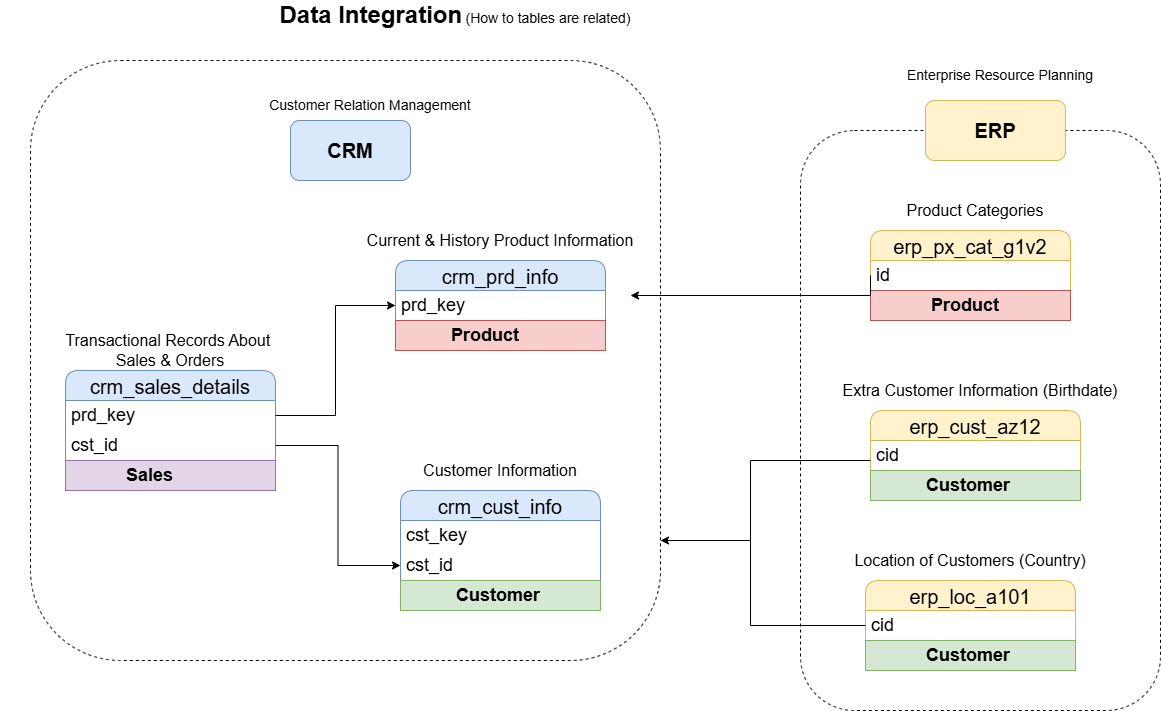

The diagram above was exported from draw.io. Its source (the exported page's mxGraphModel, read from the mxfile embedded in the PNG):
<mxGraphModel dx="2276" dy="1877" grid="1" gridSize="10" guides="1" tooltips="1" connect="1" arrows="1" fold="1" page="1" pageScale="1" pageWidth="850" pageHeight="1100" math="0" shadow="0">
  <root>
    <mxCell id="0" />
    <mxCell id="1" parent="0" />
    <mxCell id="Cxcj8Ar8x9uIruDWRYGm-34" parent="1" style="rounded=1;whiteSpace=wrap;html=1;dashed=1;fillColor=none;" value="" vertex="1">
      <mxGeometry height="580" width="360" x="690" y="-60" as="geometry" />
    </mxCell>
    <mxCell id="Cxcj8Ar8x9uIruDWRYGm-28" parent="1" style="rounded=1;whiteSpace=wrap;html=1;dashed=1;fillColor=none;" value="" vertex="1">
      <mxGeometry height="600" width="630" x="-80" y="-130" as="geometry" />
    </mxCell>
    <mxCell id="Cxcj8Ar8x9uIruDWRYGm-1" parent="1" style="swimlane;fontStyle=0;childLayout=stackLayout;horizontal=1;startSize=30;horizontalStack=0;resizeParent=1;resizeParentMax=0;resizeLast=0;collapsible=1;marginBottom=0;whiteSpace=wrap;html=1;rounded=1;fillColor=#dae8fc;strokeColor=#6c8ebf;fontSize=26;" value="&lt;font style=&quot;font-size: 20px;&quot;&gt;crm_cust_info&lt;/font&gt;" vertex="1">
      <mxGeometry height="120" width="200" x="290" y="300" as="geometry" />
    </mxCell>
    <mxCell id="Cxcj8Ar8x9uIruDWRYGm-18" parent="Cxcj8Ar8x9uIruDWRYGm-1" style="text;strokeColor=none;fillColor=none;align=left;verticalAlign=middle;spacingLeft=4;spacingRight=4;overflow=hidden;points=[[0,0.5],[1,0.5]];portConstraint=eastwest;rotatable=0;whiteSpace=wrap;html=1;" value="&lt;font style=&quot;font-size: 18px;&quot;&gt;cst_key&lt;/font&gt;" vertex="1">
      <mxGeometry height="30" width="200" y="30" as="geometry" />
    </mxCell>
    <mxCell id="Cxcj8Ar8x9uIruDWRYGm-2" parent="Cxcj8Ar8x9uIruDWRYGm-1" style="text;strokeColor=none;fillColor=none;align=left;verticalAlign=middle;spacingLeft=4;spacingRight=4;overflow=hidden;points=[[0,0.5],[1,0.5]];portConstraint=eastwest;rotatable=0;whiteSpace=wrap;html=1;" value="&lt;font style=&quot;font-size: 18px;&quot;&gt;cst_id&lt;/font&gt;" vertex="1">
      <mxGeometry height="30" width="200" y="60" as="geometry" />
    </mxCell>
    <mxCell id="Cxcj8Ar8x9uIruDWRYGm-53" parent="Cxcj8Ar8x9uIruDWRYGm-1" style="text;strokeColor=#82b366;fillColor=#d5e8d4;align=left;verticalAlign=middle;spacingLeft=4;spacingRight=4;overflow=hidden;points=[[0,0.5],[1,0.5]];portConstraint=eastwest;rotatable=0;whiteSpace=wrap;html=1;" value="&lt;font style=&quot;font-size: 18px;&quot;&gt;&lt;b style=&quot;&quot;&gt;&amp;nbsp; &amp;nbsp; &amp;nbsp; &amp;nbsp; &amp;nbsp; Customer&lt;/b&gt;&lt;/font&gt;" vertex="1">
      <mxGeometry height="30" width="200" y="90" as="geometry" />
    </mxCell>
    <mxCell id="Cxcj8Ar8x9uIruDWRYGm-6" parent="1" style="swimlane;fontStyle=0;childLayout=stackLayout;horizontal=1;startSize=30;horizontalStack=0;resizeParent=1;resizeParentMax=0;resizeLast=0;collapsible=1;marginBottom=0;whiteSpace=wrap;html=1;rounded=1;fillColor=#dae8fc;strokeColor=#6c8ebf;fontSize=26;" value="&lt;font style=&quot;font-size: 20px;&quot;&gt;crm_prd_info&lt;/font&gt;" vertex="1">
      <mxGeometry height="90" width="210" x="285" y="70" as="geometry" />
    </mxCell>
    <mxCell id="Cxcj8Ar8x9uIruDWRYGm-7" parent="Cxcj8Ar8x9uIruDWRYGm-6" style="text;strokeColor=none;fillColor=none;align=left;verticalAlign=middle;spacingLeft=4;spacingRight=4;overflow=hidden;points=[[0,0.5],[1,0.5]];portConstraint=eastwest;rotatable=0;whiteSpace=wrap;html=1;" value="&lt;font style=&quot;font-size: 18px;&quot;&gt;prd_key&lt;/font&gt;" vertex="1">
      <mxGeometry height="30" width="210" y="30" as="geometry" />
    </mxCell>
    <mxCell id="Cxcj8Ar8x9uIruDWRYGm-36" parent="Cxcj8Ar8x9uIruDWRYGm-6" style="text;strokeColor=#b85450;fillColor=#f8cecc;align=left;verticalAlign=middle;spacingLeft=4;spacingRight=4;overflow=hidden;points=[[0,0.5],[1,0.5]];portConstraint=eastwest;rotatable=0;whiteSpace=wrap;html=1;" value="&lt;font style=&quot;font-size: 18px;&quot;&gt;&lt;b&gt;&amp;nbsp; &amp;nbsp; &amp;nbsp; &amp;nbsp; &amp;nbsp; Product&lt;/b&gt;&lt;/font&gt;" vertex="1">
      <mxGeometry height="30" width="210" y="60" as="geometry" />
    </mxCell>
    <mxCell id="Cxcj8Ar8x9uIruDWRYGm-8" parent="1" style="text;html=1;whiteSpace=wrap;strokeColor=none;fillColor=none;align=center;verticalAlign=middle;rounded=0;" value="&lt;font style=&quot;font-size: 16px;&quot;&gt;Current &amp;amp; History Product Information&lt;/font&gt;" vertex="1">
      <mxGeometry height="40" width="340" x="220" y="30" as="geometry" />
    </mxCell>
    <mxCell id="Cxcj8Ar8x9uIruDWRYGm-9" parent="1" style="swimlane;fontStyle=0;childLayout=stackLayout;horizontal=1;startSize=30;horizontalStack=0;resizeParent=1;resizeParentMax=0;resizeLast=0;collapsible=1;marginBottom=0;whiteSpace=wrap;html=1;rounded=1;fillColor=#dae8fc;strokeColor=#6c8ebf;fontSize=26;" value="&lt;font style=&quot;font-size: 20px;&quot;&gt;crm_sales_details&lt;/font&gt;" vertex="1">
      <mxGeometry height="120" width="210" x="-45" y="180" as="geometry" />
    </mxCell>
    <mxCell id="Cxcj8Ar8x9uIruDWRYGm-10" parent="Cxcj8Ar8x9uIruDWRYGm-9" style="text;strokeColor=none;fillColor=none;align=left;verticalAlign=middle;spacingLeft=4;spacingRight=4;overflow=hidden;points=[[0,0.5],[1,0.5]];portConstraint=eastwest;rotatable=0;whiteSpace=wrap;html=1;" value="&lt;font style=&quot;font-size: 18px;&quot;&gt;prd_key&lt;/font&gt;" vertex="1">
      <mxGeometry height="30" width="210" y="30" as="geometry" />
    </mxCell>
    <mxCell id="Cxcj8Ar8x9uIruDWRYGm-12" parent="Cxcj8Ar8x9uIruDWRYGm-9" style="text;strokeColor=none;fillColor=none;align=left;verticalAlign=middle;spacingLeft=4;spacingRight=4;overflow=hidden;points=[[0,0.5],[1,0.5]];portConstraint=eastwest;rotatable=0;whiteSpace=wrap;html=1;" value="&lt;font style=&quot;font-size: 18px;&quot;&gt;cst_id&lt;/font&gt;" vertex="1">
      <mxGeometry height="30" width="210" y="60" as="geometry" />
    </mxCell>
    <mxCell id="Cxcj8Ar8x9uIruDWRYGm-35" parent="Cxcj8Ar8x9uIruDWRYGm-9" style="text;strokeColor=#9673a6;fillColor=#e1d5e7;align=left;verticalAlign=middle;spacingLeft=4;spacingRight=4;overflow=hidden;points=[[0,0.5],[1,0.5]];portConstraint=eastwest;rotatable=0;whiteSpace=wrap;html=1;" value="&lt;font style=&quot;font-size: 18px;&quot;&gt;&lt;b&gt;&amp;nbsp; &amp;nbsp; &amp;nbsp; &amp;nbsp; &amp;nbsp; &amp;nbsp;Sales&lt;/b&gt;&lt;/font&gt;" vertex="1">
      <mxGeometry height="30" width="210" y="90" as="geometry" />
    </mxCell>
    <mxCell id="Cxcj8Ar8x9uIruDWRYGm-11" parent="1" style="text;html=1;whiteSpace=wrap;strokeColor=none;fillColor=none;align=center;verticalAlign=middle;rounded=0;" value="&lt;span style=&quot;font-size: 16px;&quot;&gt;Transactional Records About&amp;nbsp;&lt;/span&gt;&lt;div&gt;&lt;span style=&quot;font-size: 16px;&quot;&gt;Sales &amp;amp; Orders&lt;/span&gt;&lt;/div&gt;" vertex="1">
      <mxGeometry height="40" width="340" x="-110" y="140" as="geometry" />
    </mxCell>
    <mxCell id="Cxcj8Ar8x9uIruDWRYGm-13" edge="1" parent="1" source="Cxcj8Ar8x9uIruDWRYGm-12" style="edgeStyle=orthogonalEdgeStyle;rounded=0;orthogonalLoop=1;jettySize=auto;html=1;entryX=0;entryY=0.5;entryDx=0;entryDy=0;" target="Cxcj8Ar8x9uIruDWRYGm-2">
      <mxGeometry relative="1" as="geometry" />
    </mxCell>
    <mxCell id="Cxcj8Ar8x9uIruDWRYGm-14" edge="1" parent="1" source="Cxcj8Ar8x9uIruDWRYGm-10" style="edgeStyle=orthogonalEdgeStyle;rounded=0;orthogonalLoop=1;jettySize=auto;html=1;entryX=0;entryY=0.5;entryDx=0;entryDy=0;" target="Cxcj8Ar8x9uIruDWRYGm-7">
      <mxGeometry relative="1" as="geometry" />
    </mxCell>
    <mxCell id="Cxcj8Ar8x9uIruDWRYGm-15" parent="1" style="swimlane;fontStyle=0;childLayout=stackLayout;horizontal=1;startSize=30;horizontalStack=0;resizeParent=1;resizeParentMax=0;resizeLast=0;collapsible=1;marginBottom=0;whiteSpace=wrap;html=1;rounded=1;fillColor=#fff2cc;strokeColor=#d6b656;fontSize=26;" value="&lt;span style=&quot;font-size: 20px;&quot;&gt;erp_cust_az12&lt;/span&gt;" vertex="1">
      <mxGeometry height="90" width="210" x="760" y="220" as="geometry" />
    </mxCell>
    <mxCell id="Cxcj8Ar8x9uIruDWRYGm-20" parent="Cxcj8Ar8x9uIruDWRYGm-15" style="text;strokeColor=none;fillColor=none;align=left;verticalAlign=middle;spacingLeft=4;spacingRight=4;overflow=hidden;points=[[0,0.5],[1,0.5]];portConstraint=eastwest;rotatable=0;whiteSpace=wrap;html=1;" value="&lt;span style=&quot;font-size: 18px;&quot;&gt;cid&lt;/span&gt;" vertex="1">
      <mxGeometry height="30" width="210" y="30" as="geometry" />
    </mxCell>
    <mxCell id="Cxcj8Ar8x9uIruDWRYGm-39" parent="Cxcj8Ar8x9uIruDWRYGm-15" style="text;strokeColor=#82b366;fillColor=#d5e8d4;align=left;verticalAlign=middle;spacingLeft=4;spacingRight=4;overflow=hidden;points=[[0,0.5],[1,0.5]];portConstraint=eastwest;rotatable=0;whiteSpace=wrap;html=1;" value="&lt;font style=&quot;font-size: 18px;&quot;&gt;&lt;b&gt;&amp;nbsp; &amp;nbsp; &amp;nbsp; &amp;nbsp; &amp;nbsp; Customer&lt;/b&gt;&lt;/font&gt;" vertex="1">
      <mxGeometry height="30" width="210" y="60" as="geometry" />
    </mxCell>
    <mxCell id="Cxcj8Ar8x9uIruDWRYGm-17" parent="1" style="text;html=1;whiteSpace=wrap;strokeColor=none;fillColor=none;align=center;verticalAlign=middle;rounded=0;" value="&lt;span style=&quot;font-size: 16px;&quot;&gt;Extra Customer Information (Birthdate)&lt;/span&gt;" vertex="1">
      <mxGeometry height="40" width="290" x="725" y="180" as="geometry" />
    </mxCell>
    <mxCell id="Cxcj8Ar8x9uIruDWRYGm-22" parent="1" style="swimlane;fontStyle=0;childLayout=stackLayout;horizontal=1;startSize=30;horizontalStack=0;resizeParent=1;resizeParentMax=0;resizeLast=0;collapsible=1;marginBottom=0;whiteSpace=wrap;html=1;rounded=1;fillColor=#fff2cc;strokeColor=#d6b656;fontSize=26;" value="&lt;span style=&quot;font-size: 20px;&quot;&gt;erp_px_cat_g1v2&lt;/span&gt;" vertex="1">
      <mxGeometry height="90" width="200" x="760" y="40" as="geometry" />
    </mxCell>
    <mxCell id="Cxcj8Ar8x9uIruDWRYGm-45" parent="Cxcj8Ar8x9uIruDWRYGm-22" style="text;strokeColor=none;fillColor=none;align=left;verticalAlign=middle;spacingLeft=4;spacingRight=4;overflow=hidden;points=[[0,0.5],[1,0.5]];portConstraint=eastwest;rotatable=0;whiteSpace=wrap;html=1;" value="&lt;span style=&quot;font-size: 18px;&quot;&gt;id&lt;/span&gt;" vertex="1">
      <mxGeometry height="30" width="200" y="30" as="geometry" />
    </mxCell>
    <mxCell id="Cxcj8Ar8x9uIruDWRYGm-38" parent="Cxcj8Ar8x9uIruDWRYGm-22" style="text;strokeColor=#b85450;fillColor=#f8cecc;align=left;verticalAlign=middle;spacingLeft=4;spacingRight=4;overflow=hidden;points=[[0,0.5],[1,0.5]];portConstraint=eastwest;rotatable=0;whiteSpace=wrap;html=1;" value="&lt;font style=&quot;font-size: 18px;&quot;&gt;&lt;b&gt;&amp;nbsp; &amp;nbsp; &amp;nbsp; &amp;nbsp; &amp;nbsp; &amp;nbsp;Product&lt;/b&gt;&lt;/font&gt;" vertex="1">
      <mxGeometry height="30" width="200" y="60" as="geometry" />
    </mxCell>
    <mxCell id="Cxcj8Ar8x9uIruDWRYGm-24" parent="1" style="text;html=1;whiteSpace=wrap;strokeColor=none;fillColor=none;align=center;verticalAlign=middle;rounded=0;" value="&lt;span style=&quot;font-size: 16px;&quot;&gt;Product Categories&lt;/span&gt;" vertex="1">
      <mxGeometry height="40" width="340" x="695" as="geometry" />
    </mxCell>
    <mxCell id="Cxcj8Ar8x9uIruDWRYGm-25" parent="1" style="swimlane;fontStyle=0;childLayout=stackLayout;horizontal=1;startSize=30;horizontalStack=0;resizeParent=1;resizeParentMax=0;resizeLast=0;collapsible=1;marginBottom=0;whiteSpace=wrap;html=1;rounded=1;fillColor=#fff2cc;strokeColor=#d6b656;fontSize=26;" value="&lt;span style=&quot;font-size: 20px;&quot;&gt;erp_loc_a101&lt;/span&gt;" vertex="1">
      <mxGeometry height="90" width="210" x="755" y="390" as="geometry" />
    </mxCell>
    <mxCell id="Cxcj8Ar8x9uIruDWRYGm-52" parent="Cxcj8Ar8x9uIruDWRYGm-25" style="text;strokeColor=none;fillColor=none;align=left;verticalAlign=middle;spacingLeft=4;spacingRight=4;overflow=hidden;points=[[0,0.5],[1,0.5]];portConstraint=eastwest;rotatable=0;whiteSpace=wrap;html=1;" value="&lt;span style=&quot;font-size: 18px;&quot;&gt;cid&lt;/span&gt;" vertex="1">
      <mxGeometry height="30" width="210" y="30" as="geometry" />
    </mxCell>
    <mxCell id="Cxcj8Ar8x9uIruDWRYGm-40" parent="Cxcj8Ar8x9uIruDWRYGm-25" style="text;strokeColor=#82b366;fillColor=#d5e8d4;align=left;verticalAlign=middle;spacingLeft=4;spacingRight=4;overflow=hidden;points=[[0,0.5],[1,0.5]];portConstraint=eastwest;rotatable=0;whiteSpace=wrap;html=1;" value="&lt;font style=&quot;font-size: 18px;&quot;&gt;&lt;b&gt;&amp;nbsp; &amp;nbsp; &amp;nbsp; &amp;nbsp; &amp;nbsp; &amp;nbsp;Customer&lt;/b&gt;&lt;/font&gt;" vertex="1">
      <mxGeometry height="30" width="210" y="60" as="geometry" />
    </mxCell>
    <mxCell id="Cxcj8Ar8x9uIruDWRYGm-27" parent="1" style="text;html=1;whiteSpace=wrap;strokeColor=none;fillColor=none;align=center;verticalAlign=middle;rounded=0;" value="&lt;span style=&quot;font-size: 16px;&quot;&gt;Location of Customers (Country)&lt;/span&gt;" vertex="1">
      <mxGeometry height="40" width="280" x="720" y="350" as="geometry" />
    </mxCell>
    <mxCell id="Cxcj8Ar8x9uIruDWRYGm-30" parent="1" style="rounded=1;whiteSpace=wrap;html=1;fillColor=#dae8fc;strokeColor=#6c8ebf;" value="&lt;font style=&quot;font-size: 20px;&quot;&gt;&lt;b&gt;CRM&lt;/b&gt;&lt;/font&gt;" vertex="1">
      <mxGeometry height="60" width="120" x="180" y="-70" as="geometry" />
    </mxCell>
    <mxCell id="Cxcj8Ar8x9uIruDWRYGm-33" parent="1" style="rounded=1;whiteSpace=wrap;html=1;fillColor=#fff2cc;strokeColor=#d6b656;" value="&lt;font style=&quot;font-size: 20px;&quot;&gt;&lt;b&gt;ERP&lt;/b&gt;&lt;/font&gt;" vertex="1">
      <mxGeometry height="60" width="140" x="815" y="-90" as="geometry" />
    </mxCell>
    <mxCell id="Cxcj8Ar8x9uIruDWRYGm-41" parent="1" style="text;html=1;whiteSpace=wrap;strokeColor=none;fillColor=none;align=center;verticalAlign=middle;rounded=0;" value="&lt;font style=&quot;font-size: 14px;&quot;&gt;Customer Relation Management&lt;/font&gt;" vertex="1">
      <mxGeometry height="30" width="220" x="150" y="-100" as="geometry" />
    </mxCell>
    <mxCell id="Cxcj8Ar8x9uIruDWRYGm-42" parent="1" style="text;html=1;whiteSpace=wrap;strokeColor=none;fillColor=none;align=center;verticalAlign=middle;rounded=0;" value="&lt;font style=&quot;font-size: 14px;&quot;&gt;Enterprise Resource Planning&lt;/font&gt;" vertex="1">
      <mxGeometry height="30" width="200" x="790" y="-130" as="geometry" />
    </mxCell>
    <mxCell id="Cxcj8Ar8x9uIruDWRYGm-46" edge="1" parent="1" source="Cxcj8Ar8x9uIruDWRYGm-45" style="edgeStyle=orthogonalEdgeStyle;rounded=0;orthogonalLoop=1;jettySize=auto;html=1;exitX=0;exitY=0.5;exitDx=0;exitDy=0;">
      <mxGeometry relative="1" as="geometry">
        <Array as="points">
          <mxPoint x="520" y="105" />
        </Array>
        <mxPoint x="520" y="105" as="targetPoint" />
      </mxGeometry>
    </mxCell>
    <mxCell id="Cxcj8Ar8x9uIruDWRYGm-5" parent="1" style="text;html=1;whiteSpace=wrap;strokeColor=none;fillColor=none;align=center;verticalAlign=middle;rounded=0;" value="&lt;font style=&quot;font-size: 16px;&quot;&gt;Customer Information&lt;/font&gt;" vertex="1">
      <mxGeometry height="40" width="200" x="290" y="260" as="geometry" />
    </mxCell>
    <mxCell id="Cxcj8Ar8x9uIruDWRYGm-54" edge="1" parent="1" style="edgeStyle=orthogonalEdgeStyle;rounded=0;orthogonalLoop=1;jettySize=auto;html=1;exitX=0;exitY=0.5;exitDx=0;exitDy=0;">
      <mxGeometry relative="1" as="geometry">
        <Array as="points">
          <mxPoint x="640" y="270" />
          <mxPoint x="640" y="350" />
          <mxPoint x="550" y="350" />
        </Array>
        <mxPoint x="760" y="270" as="sourcePoint" />
        <mxPoint x="550" y="350" as="targetPoint" />
      </mxGeometry>
    </mxCell>
    <mxCell id="Mjftoo51PeYiCxUK7zDu-3" parent="1" style="text;html=1;whiteSpace=wrap;strokeColor=none;fillColor=none;align=center;verticalAlign=middle;rounded=0;" value="&lt;font style=&quot;font-size: 24px;&quot;&gt;&lt;b style=&quot;&quot;&gt;Data Integration&lt;/b&gt;&lt;/font&gt; &lt;font style=&quot;font-size: 14px;&quot;&gt;(How to tables are related)&lt;/font&gt;" vertex="1">
      <mxGeometry height="30" width="360" x="165" y="-190" as="geometry" />
    </mxCell>
    <mxCell id="wuEGhKQZcdWeGEsjjHJW-1" edge="1" parent="1" style="endArrow=none;html=1;rounded=0;entryX=0;entryY=0.5;entryDx=0;entryDy=0;" target="Cxcj8Ar8x9uIruDWRYGm-52" value="">
      <mxGeometry height="50" relative="1" width="50" as="geometry">
        <Array as="points">
          <mxPoint x="640" y="435" />
        </Array>
        <mxPoint x="640" y="350" as="sourcePoint" />
        <mxPoint x="650" y="410" as="targetPoint" />
      </mxGeometry>
    </mxCell>
  </root>
</mxGraphModel>